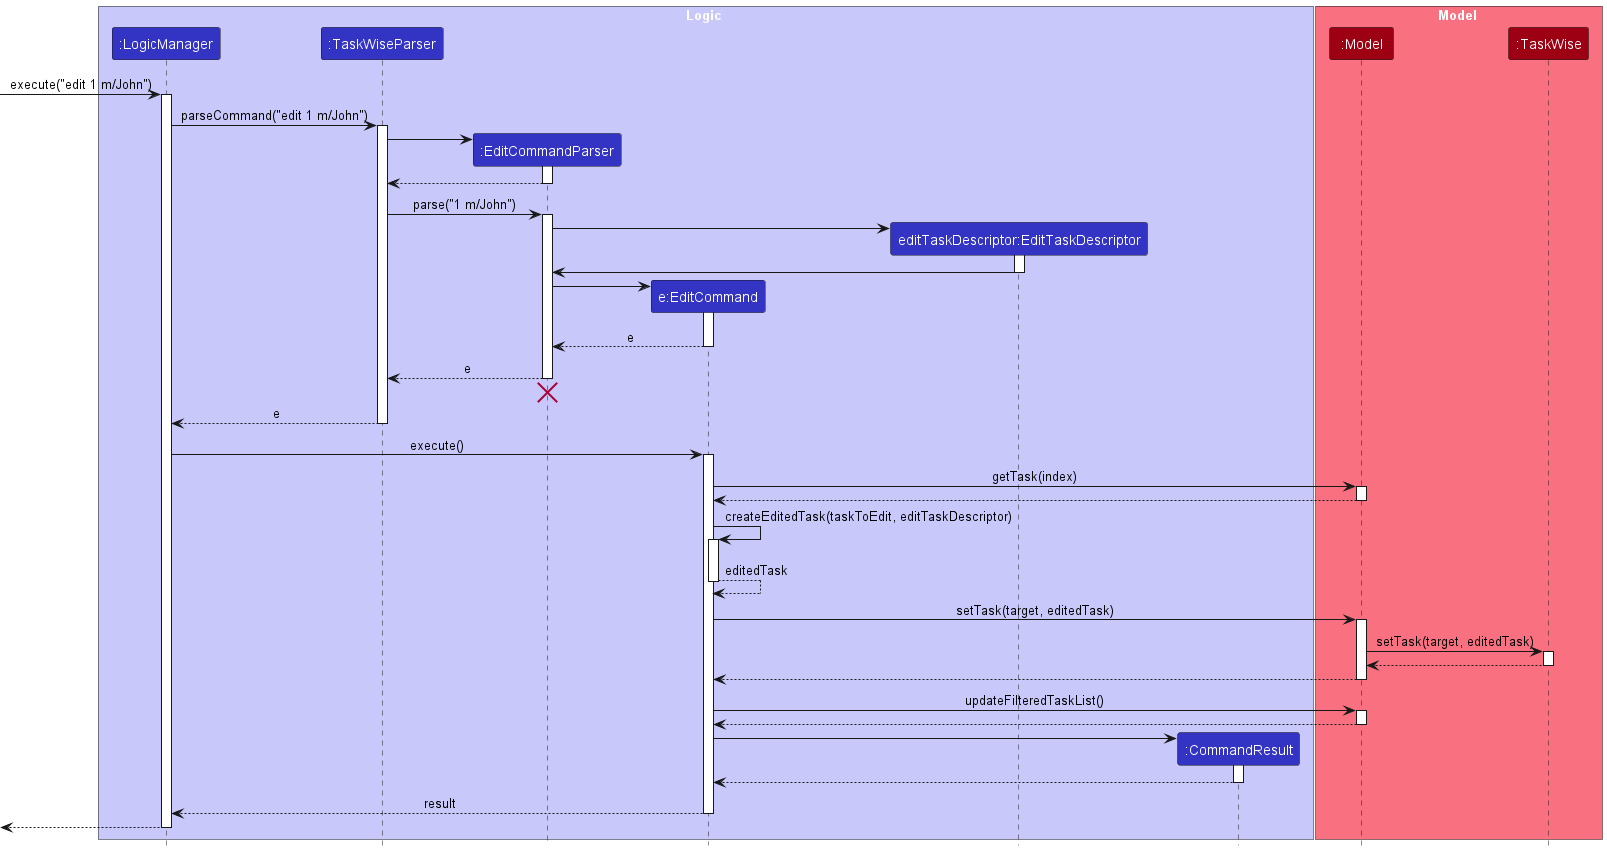

The diagram above was rendered by PlantUML. Its source (embedded in the PNG):
@startuml
!include style.puml
skinparam ArrowFontStyle plain

box Logic LOGIC_COLOR_T1
participant ":LogicManager" as LogicManager LOGIC_COLOR
participant ":TaskWiseParser" as TaskWiseParser LOGIC_COLOR
participant ":EditCommandParser" as EditCommandParser LOGIC_COLOR
participant "e:EditCommand" as EditCommand LOGIC_COLOR
participant "editTaskDescriptor:EditTaskDescriptor" as EditTaskDescriptor LOGIC_COLOR
participant ":CommandResult" as CommandResult LOGIC_COLOR
end box

box Model MODEL_COLOR_T1
participant ":Model" as Model MODEL_COLOR
participant ":TaskWise" as TaskWise MODEL_COLOR
end box

[-> LogicManager : execute("edit 1 m/John")
activate LogicManager

LogicManager -> TaskWiseParser : parseCommand("edit 1 m/John")
activate TaskWiseParser

create EditCommandParser
TaskWiseParser -> EditCommandParser
activate EditCommandParser

EditCommandParser --> TaskWiseParser
deactivate EditCommandParser

TaskWiseParser -> EditCommandParser : parse("1 m/John")
activate EditCommandParser

create EditTaskDescriptor
EditCommandParser -> EditTaskDescriptor
activate EditTaskDescriptor

EditTaskDescriptor -> EditCommandParser
deactivate EditTaskDescriptor

create EditCommand
EditCommandParser -> EditCommand
activate EditCommand

EditCommand --> EditCommandParser : e
deactivate EditCommand

EditCommandParser --> TaskWiseParser : e
deactivate EditCommandParser
'Hidden arrow to position the destroy marker below the end of the activation bar.
EditCommandParser -[hidden]-> TaskWiseParser
destroy EditCommandParser

TaskWiseParser --> LogicManager : e
deactivate TaskWiseParser

LogicManager -> EditCommand : execute()
activate EditCommand

EditCommand -> Model : getTask(index)
activate Model

Model --> EditCommand
deactivate Model

EditCommand -> EditCommand :createEditedTask(taskToEdit, editTaskDescriptor)
activate EditCommand

EditCommand --> EditCommand  : editedTask
deactivate EditCommand

EditCommand -> Model : setTask(target, editedTask)
activate Model

Model -> TaskWise : setTask(target, editedTask)
activate TaskWise

TaskWise --> Model
deactivate TaskWise

Model --> EditCommand
deactivate Model

EditCommand -> Model : updateFilteredTaskList()
activate Model

Model --> EditCommand
deactivate Model

create CommandResult
EditCommand -> CommandResult
activate CommandResult

CommandResult --> EditCommand
deactivate CommandResult

EditCommand --> LogicManager : result
deactivate EditCommand

[<--LogicManager
deactivate LogicManager
@enduml